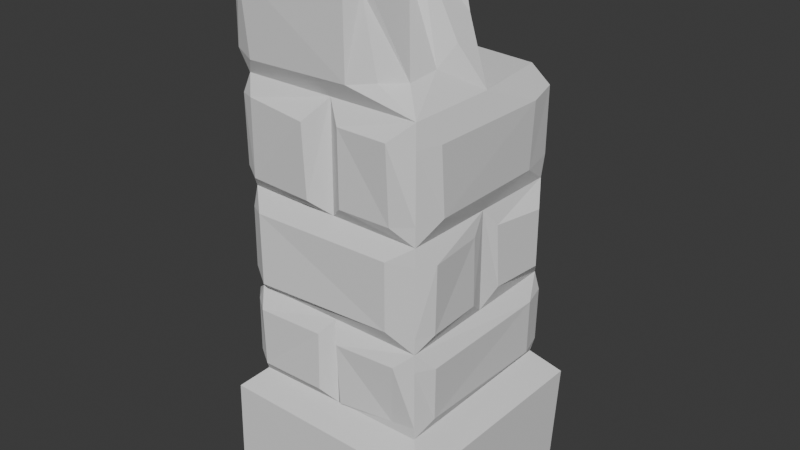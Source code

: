 # Source: stone_pillar_1_ruined.blend  (saved by Blender 5.0.119; exported with 4.5.12 LTS)
import bpy
from mathutils import Matrix  # noqa: F401  (used for matrix-valued properties, if any)

bpy.ops.wm.read_factory_settings(use_empty=True)
scene = bpy.context.scene
scene.name = 'Scene'

# ---- collections
col_collection = bpy.data.collections.new('Collection'); scene.collection.children.link(col_collection)

# ---- world
world_world = bpy.data.worlds.new('World'); scene.world = world_world
world_world.use_nodes = True; world_world.node_tree.nodes.clear()
_N = world_world.node_tree.nodes; _L = world_world.node_tree.links
n0 = _N.new('ShaderNodeOutputWorld'); n0.name = 'World Output'; n0.location = (200, 100)
n1 = _N.new('ShaderNodeBackground'); n1.name = 'Background'; n1.location = (-200, 100)
n1.inputs[0].default_value = (0.05088, 0.05088, 0.05088, 1.0)
_L.new(n1.outputs[0], n0.inputs[0])
n0.is_active_output = True
world_world.color = (0.05088, 0.05088, 0.05088)
world_world.sun_shadow_jitter_overblur = 0.0

# ---- meshes
me_cube_004 = bpy.data.meshes.new('Cube.004')
me_cube_004.from_pydata([(-1.273, -1.208, -1.0), (-1.247, 1.197, -1.0), (1.19, -1.257, -1.0), (1.22, 1.215, -1.0), (-1.0, 1.0, -0.6397), (-1.248, 1.197, -0.7166), (1.0, -1.0, -0.6377), (1.241, -1.227, -0.7112), (-1.272, -1.183, -0.7151), (-1.0, -1.0, -0.6463), (1.0, 1.0, -0.6345), (1.264, 1.245, -0.7097), (-0.6109, 0.6966, 0.2347), (-1.0, 1.0, -0.07897), (-1.0, 1.0, -0.3711), (-1.0, -1.0, -0.3768), (-1.0, -1.0, -0.0745), (-1.0, -1.0, 0.2349), (-1.0, -1.0, 0.5817), (-1.0, -0.01912, 0.5812), (-1.0, 0.02875, 0.2348), (-1.0, -0.002542, -0.07673), (-1.0, 0.01837, -0.3739), (0.1822, -1.0, 0.575), (1.0, -1.0, 0.2368), (1.0, -1.0, -0.07999), (1.0, -1.0, -0.3794), (0.8834, 0.8999, 0.2369), (1.0, 1.0, -0.08387), (1.0, 1.0, -0.3718), (-1.091, 1.0, -0.4239), (-1.103, 1.0, -0.5844), (-1.083, -1.0, -0.5911), (-1.074, -1.0, -0.4236), (-0.8181, 0.6244, 0.17), (-0.8238, 0.7246, 0.03702), (-1.097, -1.0, -0.02403), (-1.105, -1.0, 0.1758), (-1.136, -1.0, 0.2928), (-1.119, -1.0, 0.5265), (-1.135, -0.1862, 0.5274), (-1.114, -0.1654, 0.2953), (-1.028, 1.0, -0.1374), (-1.065, 1.0, -0.3239), (-1.074, -1.0, -0.3206), (-1.065, -1.0, -0.1409), (-1.129, 0.1938, -0.1327), (-1.14, 0.1984, -0.3207), (-1.116, -0.2232, -0.1327), (-1.1, -0.2142, -0.3222), (1.0, 0.01303, -0.08196), (1.0, 0.01773, -0.3756), (0.3723, -0.189, 0.5732), (-0.01856, 1.0, 0.2358), (-0.04209, 1.0, -0.6372), (-0.03356, 1.0, -0.08134), (1.0, 0.006967, 0.2368), (0.007223, 1.0, -0.3715), (-1.233, 0.2889, 0.1707), (-1.245, -0.7799, 0.1751), (-1.088, 0.5566, -0.03314), (-1.239, -0.8071, -0.025), (1.0, 1.0, -0.1431), (1.0, 1.0, -0.3185), (0.8325, 1.099, -0.02658), (0.8289, 1.12, 0.1764), (0.1762, 1.117, 0.1798), (0.1538, 1.154, -0.03491), (-0.1989, 1.111, 0.1799), (-0.529, 1.166, 0.1702), (-0.7003, 1.109, -0.02159), (-0.259, 1.112, -0.02441), (0.8154, 1.087, -0.1366), (0.7736, 1.072, -0.3234), (-0.8159, 1.127, -0.1373), (-0.8225, 1.123, -0.3239), (-1.208, 0.8067, -0.4238), (-1.232, -0.8366, -0.4237), (-1.208, 0.8255, -0.585), (-1.23, -0.8163, -0.5905), (-0.2113, 1.114, -0.5973), (-0.1947, 1.14, -0.4238), (-0.8313, 1.14, -0.4243), (-0.8269, 1.086, -0.5923), (0.8042, 1.131, -0.5904), (0.8421, 1.12, -0.4254), (0.2305, 1.113, -0.4211), (0.2084, 1.119, -0.5836), (-1.109, 0.836, -0.3233), (-1.102, 0.855, -0.1365), (1.03, 1.009, 0.1782), (1.013, 1.03, -0.0164), (1.0, -1.0, 0.169), (1.0, -1.0, -0.02593), (1.065, 0.1749, -0.1353), (1.142, 0.7768, -0.1445), (1.129, 0.8007, -0.3188), (1.062, 0.2328, -0.3235), (1.102, -0.7725, 0.1708), (1.106, 0.6561, 0.1679), (1.09, 0.6359, -0.02251), (1.101, -0.7165, -0.02199), (1.111, -0.8201, -0.1353), (1.051, -0.1759, -0.1351), (1.065, -0.1761, -0.3331), (1.084, -0.801, -0.337), (1.0, -1.0, -0.134), (1.0, -1.0, -0.3373), (1.053, 1.014, -0.4248), (1.042, 1.015, -0.5888), (1.0, -1.0, -0.4316), (1.0, -1.0, -0.6034), (1.113, -0.8175, -0.4316), (1.134, 0.7269, -0.424), (1.121, 0.7367, -0.5901), (1.072, -0.7729, -0.5971), (0.4085, -1.0, 0.5095), (0.5788, -1.0, 0.3017), (0.4747, -0.9944, 0.5223), (0.3872, -0.349, 0.5114), (0.7587, -0.4226, 0.3051), (0.7579, -0.7864, 0.2975), (0.5238, -0.987, -0.1429), (-0.03293, -1.0, 0.5784), (0.02566, -1.0, 0.2359), (0.02071, -1.0, -0.0773), (0.004142, -1.0, -0.3784), (0.01592, -1.0, -0.6412), (-0.903, -1.162, 0.5099), (0.3188, -1.133, 0.5053), (0.3035, -1.111, 0.2892), (-0.877, -1.104, 0.2815), (-0.916, -1.093, 0.1814), (-0.1486, -1.213, 0.1776), (-0.1679, -1.156, -0.03649), (-0.8943, -1.119, -0.03493), (0.1874, -1.102, -0.03689), (0.1925, -1.111, 0.1794), (0.7836, -1.149, 0.1837), (0.7666, -1.087, -0.03775), (-0.8527, -1.134, -0.1324), (0.7355, -1.114, -0.1295), (0.7197, -1.098, -0.329), (-0.8066, -1.175, -0.333), (0.15, -1.122, -0.6109), (0.1343, -1.142, -0.4268), (0.8026, -1.086, -0.4282), (0.7204, -1.0, -0.6163), (-0.8887, -1.138, -0.4268), (-0.1421, -1.1, -0.4281), (-0.1299, -1.127, -0.5974), (-0.8868, -1.124, -0.6011), (0.5849, 0.1419, 0.5225), (-0.7798, 0.1383, 0.5305), (-0.7987, 0.1432, 0.2871), (0.7938, 0.1313, 0.2908), (-0.009321, 0.01796, 0.2358), (-0.009726, 0.1373, 0.2889), (0.6919, 0.1364, 0.4038), (0.7838, -0.159, 0.3527)], [(102, 122)], [(0, 8, 5, 1), (1, 5, 11, 3), (3, 11, 7, 2), (2, 7, 8, 0), (1, 3, 2, 0), (7, 11, 10, 6), (6, 10, 114, 115), (5, 8, 9, 4), (4, 9, 79, 78), (8, 7, 6, 127, 9), (9, 127, 150, 151), (11, 5, 4, 54, 10), (10, 54, 87, 84), (14, 22, 47, 88), (13, 21, 16, 61, 60), (18, 19, 40, 39), (16, 21, 48, 45), (29, 57, 14, 75, 73), (28, 55, 67, 64), (15, 143, 44), (16, 125, 134, 135), (17, 131, 38), (26, 51, 104, 105), (25, 50, 28, 100, 101), (24, 56, 120, 121), (35, 60, 58, 34), (34, 58, 12), (31, 78, 76, 30), (30, 76, 14), (39, 40, 41, 38), (38, 41, 20, 17), (20, 41, 40, 19), (43, 88, 89, 42), (42, 89, 13), (21, 46, 47, 22), (45, 48, 49, 44), (44, 49, 22, 15), (22, 49, 48, 21), (53, 55, 71, 68), (57, 54, 80, 81), (50, 51, 97, 94), (58, 60, 61, 59), (59, 61, 36, 37), (12, 58, 59, 17, 20), (17, 59, 37), (60, 35, 13), (61, 16, 36), (64, 67, 66, 65), (65, 66, 53, 27), (27, 90, 65), (53, 66, 67, 55), (68, 71, 70, 69), (69, 70, 13, 35, 34, 12), (12, 53, 68, 69), (13, 70, 71, 55), (73, 75, 74, 72), (72, 74, 13, 55, 28), (28, 62, 72), (62, 63, 73, 72), (63, 29, 73), (13, 74, 42), (42, 74, 75, 43), (43, 75, 14), (76, 78, 79, 77), (77, 79, 32, 33), (14, 76, 77, 15, 22), (15, 77, 33), (78, 31, 4), (79, 9, 32), (81, 80, 83, 82), (82, 83, 4, 31, 30, 14), (14, 57, 81, 82), (4, 83, 80, 54), (84, 87, 86, 85), (85, 86, 57, 29), (29, 108, 85), (57, 86, 87, 54), (88, 43, 14), (89, 88, 47, 46), (13, 89, 46, 21), (94, 97, 96, 95), (95, 96, 63, 62), (28, 50, 94, 95), (29, 96, 97, 51), (101, 100, 99, 98), (98, 99, 27, 56, 24), (24, 92, 98), (92, 93, 101, 98), (93, 25, 101), (27, 99, 90), (90, 99, 100, 91), (91, 100, 28), (65, 90, 91, 64), (64, 91, 28), (105, 104, 103, 102), (102, 103, 50, 25), (25, 106, 102), (50, 103, 104, 51), (102, 106, 107, 105), (105, 107, 26), (62, 28, 95), (63, 96, 29), (115, 114, 113, 112), (112, 113, 29, 51, 26), (26, 110, 112), (110, 111, 115, 112), (111, 6, 115), (29, 113, 108), (108, 113, 114, 109), (109, 114, 10), (85, 108, 109, 84), (84, 109, 10), (121, 120, 119, 118), (118, 119, 52, 23), (23, 116, 118), (116, 117, 121, 118), (117, 24, 121), (52, 119, 120, 159), (124, 125, 136, 137), (126, 127, 144, 145), (38, 131, 128, 39), (39, 128, 18), (18, 128, 129, 23, 123), (23, 129, 116), (116, 129, 130, 117), (117, 130, 24), (24, 130, 131, 17, 124), (130, 129, 128, 131), (135, 134, 133, 132), (132, 133, 124, 17), (17, 37, 132), (37, 36, 135, 132), (36, 16, 135), (124, 133, 134, 125), (137, 136, 139, 138), (138, 139, 93, 92), (92, 24, 138), (24, 124, 137, 138), (93, 139, 25), (25, 139, 136, 125), (44, 143, 140, 45), (45, 140, 16), (16, 140, 141, 25, 125), (25, 141, 106), (106, 141, 142, 107), (107, 142, 26), (26, 142, 143, 15, 126), (142, 141, 140, 143), (145, 144, 147, 146), (146, 147, 111, 110), (110, 26, 146), (26, 126, 145, 146), (111, 147, 6), (6, 147, 144, 127), (151, 150, 149, 148), (148, 149, 126, 15), (15, 33, 148), (33, 32, 151, 148), (32, 9, 151), (126, 149, 150, 127), (23, 52, 19, 18), (19, 52, 152, 153), (52, 159, 158, 152), (20, 19, 153, 154), (153, 152, 158, 155, 157, 154), (154, 157, 156, 20), (56, 27, 53, 156), (12, 20, 156, 53), (156, 157, 155, 56), (158, 159, 56, 155), (159, 120, 56)])
_uv = me_cube_004.uv_layers.new(name='UVMap')
_uv.uv.foreach_set('vector', [0.375, 0.0, 0.4106, 0.0, 0.4104, 0.25, 0.375, 0.25, 0.375, 0.25, 0.4104, 0.25, 0.4113, 0.5, 0.375, 0.5, 0.375, 0.5, 0.4113, 0.5, 0.4116, 0.75, 0.375, 0.75, 0.375, 0.75, 0.4116, 0.75, 0.4106, 1.0, 0.375, 1.0, 0.125, 0.5, 0.375, 0.5, 0.375, 0.75, 0.125, 0.75, 0.4116, 0.75, 0.4113, 0.5, 0.4207, 0.5, 0.4203, 0.75, 0.4203, 0.75, 0.4207, 0.5, 0.4262, 0.5329, 0.4254, 0.7216, 0.4104, 0.25, 0.4106, 0.0, 0.4192, 0.0, 0.42, 0.25, 0.42, 0.25, 0.4192, 0.0, 0.4262, 0.02297, 0.4269, 0.2282, 0.4106, 1.0, 0.4116, 0.75, 0.4203, 0.75, 0.4198, 0.8521, 0.4192, 1.0, 0.4192, 1.0, 0.4198, 0.8521, 0.4253, 0.8727, 0.4249, 0.9824, 0.4113, 0.5, 0.4104, 0.25, 0.42, 0.25, 0.4204, 0.3697, 0.4207, 0.5, 0.4207, 0.5, 0.4204, 0.3697, 0.4271, 0.4011, 0.4262, 0.4755, 0.4536, 0.25, 0.4533, 0.1273, 0.4599, 0.1498, 0.4596, 0.2295, 0.4901, 0.25, 0.4904, 0.1247, 0.4907, 0.0, 0.4969, 0.02411, 0.4959, 0.2255, 0.5727, 0.0, 0.5726, 0.1226, 0.5659, 0.1017, 0.5658, 0.0, 0.4907, 0.0, 0.4904, 0.1247, 0.4834, 0.0971, 0.4824, 0.0, 0.4535, 0.5, 0.4536, 0.3759, 0.4536, 0.25, 0.4595, 0.2729, 0.4596, 0.4777, 0.4895, 0.5, 0.4898, 0.3708, 0.4956, 0.4034, 0.4967, 0.4791, 0.4529, 1.0, 0.4584, 0.9753, 0.4599, 1.0, 0.4907, 1.0, 0.4903, 0.8724, 0.4954, 0.8959, 0.4956, 0.9823, 0.5294, 1.0, 0.5352, 0.9834, 0.5366, 1.0, 0.4526, 0.75, 0.4531, 0.6228, 0.4584, 0.647, 0.4579, 0.7251, 0.49, 0.75, 0.4898, 0.6234, 0.4895, 0.5, 0.4972, 0.5455, 0.4973, 0.7146, 0.5296, 0.75, 0.5296, 0.6241, 0.5381, 0.6505, 0.5372, 0.7233, 0.4957, 0.25, 0.4959, 0.2255, 0.5213, 0.2218, 0.5213, 0.25, 0.5213, 0.25, 0.5213, 0.2218, 0.5293, 0.25, 0.4269, 0.25, 0.4269, 0.2282, 0.447, 0.2258, 0.447, 0.25, 0.447, 0.25, 0.447, 0.2258, 0.4536, 0.25, 0.5658, 0.0, 0.5659, 0.1017, 0.5369, 0.1043, 0.5366, 0.0, 0.5366, 0.0, 0.5369, 0.1043, 0.5293, 0.1286, 0.5294, 0.0, 0.5293, 0.1286, 0.5369, 0.1043, 0.5659, 0.1017, 0.5726, 0.1226, 0.4595, 0.25, 0.4596, 0.2295, 0.4829, 0.2319, 0.4828, 0.25, 0.4828, 0.25, 0.4829, 0.2319, 0.4901, 0.25, 0.4904, 0.1247, 0.4834, 0.1492, 0.4599, 0.1498, 0.4533, 0.1273, 0.4824, 0.0, 0.4834, 0.0971, 0.4597, 0.09822, 0.4599, 0.0, 0.4599, 0.0, 0.4597, 0.09822, 0.4533, 0.1273, 0.4529, 0.0, 0.4533, 0.1273, 0.4597, 0.09822, 0.4834, 0.0971, 0.4904, 0.1247, 0.5295, 0.3727, 0.4898, 0.3708, 0.4969, 0.3427, 0.5225, 0.3502, 0.4536, 0.3759, 0.4204, 0.3697, 0.4253, 0.3486, 0.447, 0.3507, 0.4898, 0.6234, 0.4531, 0.6228, 0.4597, 0.5919, 0.4831, 0.6031, 0.5213, 0.2218, 0.4959, 0.2255, 0.4969, 0.02411, 0.5219, 0.02751, 0.5219, 0.02751, 0.4969, 0.02411, 0.497, 0.0, 0.522, 0.0, 0.5293, 0.25, 0.5213, 0.2218, 0.5219, 0.02751, 0.5294, 0.0, 0.5293, 0.1286, 0.5294, 0.0, 0.5219, 0.02751, 0.522, 0.0, 0.4959, 0.2255, 0.4957, 0.25, 0.4901, 0.25, 0.4969, 0.02411, 0.4907, 0.0, 0.497, 0.0, 0.4967, 0.4791, 0.4956, 0.4034, 0.5225, 0.4073, 0.522, 0.4786, 0.522, 0.4786, 0.5225, 0.4073, 0.5295, 0.3727, 0.5296, 0.5, 0.5296, 0.5, 0.5223, 0.5, 0.522, 0.4786, 0.5295, 0.3727, 0.5225, 0.4073, 0.4956, 0.4034, 0.4898, 0.3708, 0.5225, 0.3502, 0.4969, 0.3427, 0.4973, 0.2652, 0.5223, 0.2691, 0.5223, 0.2691, 0.4973, 0.2652, 0.4901, 0.25, 0.4957, 0.25, 0.5213, 0.25, 0.5293, 0.25, 0.5293, 0.25, 0.5295, 0.3727, 0.5225, 0.3502, 0.5223, 0.2691, 0.4901, 0.25, 0.4973, 0.2652, 0.4969, 0.3427, 0.4898, 0.3708, 0.4596, 0.4777, 0.4595, 0.2729, 0.4828, 0.2738, 0.4829, 0.4769, 0.4829, 0.4769, 0.4828, 0.2738, 0.4901, 0.25, 0.4898, 0.3708, 0.4895, 0.5, 0.4895, 0.5, 0.4821, 0.5, 0.4829, 0.4769, 0.4821, 0.5, 0.4602, 0.5, 0.4596, 0.4777, 0.4829, 0.4769, 0.4602, 0.5, 0.4535, 0.5, 0.4596, 0.4777, 0.4901, 0.25, 0.4828, 0.2738, 0.4828, 0.25, 0.4828, 0.25, 0.4828, 0.2738, 0.4595, 0.2729, 0.4595, 0.25, 0.4595, 0.25, 0.4595, 0.2729, 0.4536, 0.25, 0.447, 0.2258, 0.4269, 0.2282, 0.4262, 0.02297, 0.447, 0.02042, 0.447, 0.02042, 0.4262, 0.02297, 0.4261, 0.0, 0.447, 0.0, 0.4536, 0.25, 0.447, 0.2258, 0.447, 0.02042, 0.4529, 0.0, 0.4533, 0.1273, 0.4529, 0.0, 0.447, 0.02042, 0.447, 0.0, 0.4269, 0.2282, 0.4269, 0.25, 0.42, 0.25, 0.4262, 0.02297, 0.4192, 0.0, 0.4261, 0.0, 0.447, 0.3507, 0.4253, 0.3486, 0.426, 0.2719, 0.447, 0.2719, 0.447, 0.2719, 0.426, 0.2719, 0.42, 0.25, 0.4269, 0.25, 0.447, 0.25, 0.4536, 0.25, 0.4536, 0.25, 0.4536, 0.3759, 0.447, 0.3507, 0.447, 0.2719, 0.42, 0.25, 0.426, 0.2719, 0.4253, 0.3486, 0.4204, 0.3697, 0.4262, 0.4755, 0.4271, 0.4011, 0.4474, 0.4038, 0.4468, 0.4803, 0.4468, 0.4803, 0.4474, 0.4038, 0.4536, 0.3759, 0.4535, 0.5, 0.4535, 0.5, 0.4469, 0.5, 0.4468, 0.4803, 0.4536, 0.3759, 0.4474, 0.4038, 0.4271, 0.4011, 0.4204, 0.3697, 0.4596, 0.2295, 0.4595, 0.25, 0.4536, 0.25, 0.4829, 0.2319, 0.4596, 0.2295, 0.4599, 0.1498, 0.4834, 0.1492, 0.4901, 0.25, 0.4829, 0.2319, 0.4834, 0.1492, 0.4904, 0.1247, 0.4831, 0.6031, 0.4597, 0.5919, 0.4601, 0.5249, 0.4819, 0.5279, 0.4819, 0.5279, 0.4601, 0.5249, 0.4602, 0.5, 0.4821, 0.5, 0.4895, 0.5, 0.4898, 0.6234, 0.4831, 0.6031, 0.4819, 0.5279, 0.4535, 0.5, 0.4601, 0.5249, 0.4597, 0.5919, 0.4531, 0.6228, 0.4973, 0.7146, 0.4972, 0.5455, 0.521, 0.543, 0.5213, 0.7216, 0.5213, 0.7216, 0.521, 0.543, 0.5296, 0.5, 0.5296, 0.6241, 0.5296, 0.75, 0.5296, 0.75, 0.5211, 0.75, 0.5213, 0.7216, 0.5211, 0.75, 0.4968, 0.75, 0.4973, 0.7146, 0.5213, 0.7216, 0.4968, 0.75, 0.49, 0.75, 0.4973, 0.7146, 0.5296, 0.5, 0.521, 0.543, 0.5223, 0.5, 0.5223, 0.5, 0.521, 0.543, 0.4972, 0.5455, 0.4979, 0.5, 0.4979, 0.5, 0.4972, 0.5455, 0.4895, 0.5, 0.522, 0.4786, 0.5223, 0.5, 0.4979, 0.5, 0.4967, 0.4791, 0.4967, 0.4791, 0.4979, 0.5, 0.4895, 0.5, 0.4579, 0.7251, 0.4584, 0.647, 0.4831, 0.647, 0.4831, 0.7318, 0.4831, 0.7318, 0.4831, 0.647, 0.4898, 0.6234, 0.49, 0.75, 0.49, 0.75, 0.4833, 0.75, 0.4831, 0.7318, 0.4898, 0.6234, 0.4831, 0.647, 0.4584, 0.647, 0.4531, 0.6228, 0.4831, 0.7318, 0.4833, 0.75, 0.4578, 0.75, 0.4579, 0.7251, 0.4579, 0.7251, 0.4578, 0.75, 0.4526, 0.75, 0.4821, 0.5, 0.4895, 0.5, 0.4819, 0.5279, 0.4602, 0.5, 0.4601, 0.5249, 0.4535, 0.5, 0.4254, 0.7216, 0.4262, 0.5329, 0.4472, 0.5305, 0.446, 0.7272, 0.446, 0.7272, 0.4472, 0.5305, 0.4535, 0.5, 0.4531, 0.6228, 0.4526, 0.75, 0.4526, 0.75, 0.4461, 0.75, 0.446, 0.7272, 0.4461, 0.75, 0.4246, 0.75, 0.4254, 0.7216, 0.446, 0.7272, 0.4246, 0.75, 0.4203, 0.75, 0.4254, 0.7216, 0.4535, 0.5, 0.4472, 0.5305, 0.4469, 0.5, 0.4469, 0.5, 0.4472, 0.5305, 0.4262, 0.5329, 0.4264, 0.5, 0.4264, 0.5, 0.4262, 0.5329, 0.4207, 0.5, 0.4468, 0.4803, 0.4469, 0.5, 0.4264, 0.5, 0.4262, 0.4755, 0.4262, 0.4755, 0.4264, 0.5, 0.4207, 0.5, 0.5372, 0.7233, 0.5381, 0.6505, 0.5639, 0.6529, 0.5653, 0.733, 0.5653, 0.733, 0.5639, 0.6529, 0.5716, 0.6247, 0.5719, 0.75, 0.5719, 0.75, 0.5637, 0.75, 0.5653, 0.733, 0.5637, 0.75, 0.5377, 0.75, 0.5372, 0.7233, 0.5653, 0.733, 0.5377, 0.75, 0.5296, 0.75, 0.5372, 0.7233, 0.5716, 0.6247, 0.5639, 0.6529, 0.5381, 0.6505, 0.5441, 0.6243, 0.5295, 0.8718, 0.4903, 0.8724, 0.4954, 0.8516, 0.5224, 0.8509, 0.4527, 0.8497, 0.4198, 0.8521, 0.4236, 0.8379, 0.4466, 0.8372, 0.5366, 1.0, 0.5352, 0.9834, 0.5637, 0.9857, 0.5658, 1.0, 0.5658, 1.0, 0.5637, 0.9857, 0.5727, 1.0, 0.5727, 1.0, 0.5637, 0.9857, 0.5632, 0.7787, 0.5719, 0.75, 0.5723, 0.8791, 0.5719, 0.75, 0.5632, 0.7787, 0.5637, 0.75, 0.5637, 0.75, 0.5632, 0.7787, 0.5361, 0.778, 0.5377, 0.75, 0.5377, 0.75, 0.5361, 0.778, 0.5296, 0.75, 0.5296, 0.75, 0.5361, 0.778, 0.5352, 0.9834, 0.5294, 1.0, 0.5295, 0.8718, 0.5361, 0.778, 0.5632, 0.7787, 0.5637, 0.9857, 0.5352, 0.9834, 0.4956, 0.9823, 0.4954, 0.8959, 0.5222, 0.8935, 0.5227, 0.9879, 0.5227, 0.9879, 0.5222, 0.8935, 0.5295, 0.8718, 0.5294, 1.0, 0.5294, 1.0, 0.522, 1.0, 0.5227, 0.9879, 0.522, 1.0, 0.497, 1.0, 0.4956, 0.9823, 0.5227, 0.9879, 0.497, 1.0, 0.4907, 1.0, 0.4956, 0.9823, 0.5295, 0.8718, 0.5222, 0.8935, 0.4954, 0.8959, 0.4903, 0.8724, 0.5224, 0.8509, 0.4954, 0.8516, 0.4953, 0.7792, 0.523, 0.777, 0.523, 0.777, 0.4953, 0.7792, 0.4968, 0.75, 0.5211, 0.75, 0.5211, 0.75, 0.5296, 0.75, 0.523, 0.777, 0.5296, 0.75, 0.5295, 0.8718, 0.5224, 0.8509, 0.523, 0.777, 0.4968, 0.75, 0.4953, 0.7792, 0.49, 0.75, 0.49, 0.75, 0.4953, 0.7792, 0.4954, 0.8516, 0.4903, 0.8724, 0.4599, 1.0, 0.4584, 0.9753, 0.4835, 0.9808, 0.4824, 1.0, 0.4824, 1.0, 0.4835, 0.9808, 0.4907, 1.0, 0.4907, 1.0, 0.4835, 0.9808, 0.4838, 0.783, 0.49, 0.75, 0.4903, 0.8724, 0.49, 0.75, 0.4838, 0.783, 0.4833, 0.75, 0.4833, 0.75, 0.4838, 0.783, 0.4589, 0.785, 0.4578, 0.75, 0.4578, 0.75, 0.4589, 0.785, 0.4526, 0.75, 0.4526, 0.75, 0.4589, 0.785, 0.4584, 0.9753, 0.4529, 1.0, 0.4527, 0.8497, 0.4589, 0.785, 0.4838, 0.783, 0.4835, 0.9808, 0.4584, 0.9753, 0.4466, 0.8372, 0.4236, 0.8379, 0.4241, 0.7707, 0.4465, 0.7699, 0.4465, 0.7699, 0.4241, 0.7707, 0.4246, 0.75, 0.4461, 0.75, 0.4461, 0.75, 0.4526, 0.75, 0.4465, 0.7699, 0.4526, 0.75, 0.4527, 0.8497, 0.4466, 0.8372, 0.4465, 0.7699, 0.4246, 0.75, 0.4241, 0.7707, 0.4203, 0.75, 0.4203, 0.75, 0.4241, 0.7707, 0.4236, 0.8379, 0.4198, 0.8521, 0.4249, 0.9824, 0.4253, 0.8727, 0.4465, 0.8722, 0.4466, 0.9823, 0.4466, 0.9823, 0.4465, 0.8722, 0.4527, 0.8497, 0.4529, 1.0, 0.4529, 1.0, 0.447, 1.0, 0.4466, 0.9823, 0.447, 1.0, 0.4261, 1.0, 0.4249, 0.9824, 0.4466, 0.9823, 0.4261, 1.0, 0.4192, 1.0, 0.4249, 0.9824, 0.4527, 0.8497, 0.4465, 0.8722, 0.4253, 0.8727, 0.4198, 0.8521, 0.5719, 0.75, 0.5716, 0.6247, 0.5716, 0.6247, 0.5719, 0.75, 0.5716, 0.6247, 0.5716, 0.6247, 0.5716, 0.6247, 0.5716, 0.6247, 0.5716, 0.6247, 0.5441, 0.6243, 0.5501, 0.6244, 0.5716, 0.6247, 0.5293, 0.1286, 0.5726, 0.1226, 0.5726, 0.1226, 0.5293, 0.1286, 0.5716, 0.6247, 0.5716, 0.6247, 0.5716, 0.6247, 0.5716, 0.6247, 0.5716, 0.6247, 0.5716, 0.6247, 0.5716, 0.6247, 0.5716, 0.6247, 0.5716, 0.6247, 0.5716, 0.6247, 0.5296, 0.6241, 0.5296, 0.5, 0.5296, 0.5, 0.5296, 0.6241, 0.5293, 0.25, 0.5293, 0.1286, 0.5293, 0.1286, 0.5293, 0.25, 0.5716, 0.6247, 0.5716, 0.6247, 0.5716, 0.6247, 0.5716, 0.6247, 0.5501, 0.6244, 0.5441, 0.6243, 0.5296, 0.6241, 0.5296, 0.6241, 0.5441, 0.6243, 0.5381, 0.6505, 0.5296, 0.6241])
me_cube_004.update()

# ---- objects
ob_cube = bpy.data.objects.new('Cube', me_cube_004)

# ---- transforms, parenting, visibility, modifiers, constraints
ob_cube.location = (0.0, 0.0, 3.2)
ob_cube.scale = (0.85, 0.85, 3.2)

# ---- collection membership
col_collection.objects.link(ob_cube)

# ---- scene / render settings (as saved in the file)
scene.frame_start = 1; scene.frame_end = 250; scene.frame_set(1)
scene.render.engine = 'BLENDER_EEVEE_NEXT'
scene.render.bake_bias = 0.0
scene.render.bake_samples = 0
scene.cycles.sampling_pattern = 'TABULATED_SOBOL'
scene.eevee.use_volume_custom_range = False
bpy.context.view_layer.update()

# ---- added for rendering (the .blend has no active camera and no usable light): camera, sun
cam_auto = bpy.data.cameras.new('AutoCamera')
cam_auto.lens = 50.0
cam_auto.sensor_width = 36.0
cam_auto.clip_end = 1000.0
ob_auto_camera = bpy.data.objects.new('AutoCamera', cam_auto)
scene.collection.objects.link(ob_auto_camera)
ob_auto_camera.location = (5.45329, -6.55343, 6.89627)
ob_auto_camera.rotation_euler = (1.09748, -7.21219e-08, 0.694738)
scene.camera = ob_auto_camera
light_auto_sun = bpy.data.lights.new('AutoSun', 'SUN')
light_auto_sun.energy = 3.0
light_auto_sun.angle = 0.0523599
ob_auto_sun = bpy.data.objects.new('AutoSun', light_auto_sun)
scene.collection.objects.link(ob_auto_sun)
ob_auto_sun.rotation_euler = (0.872665, 0.174533, 0.523599)
bpy.context.view_layer.update()

